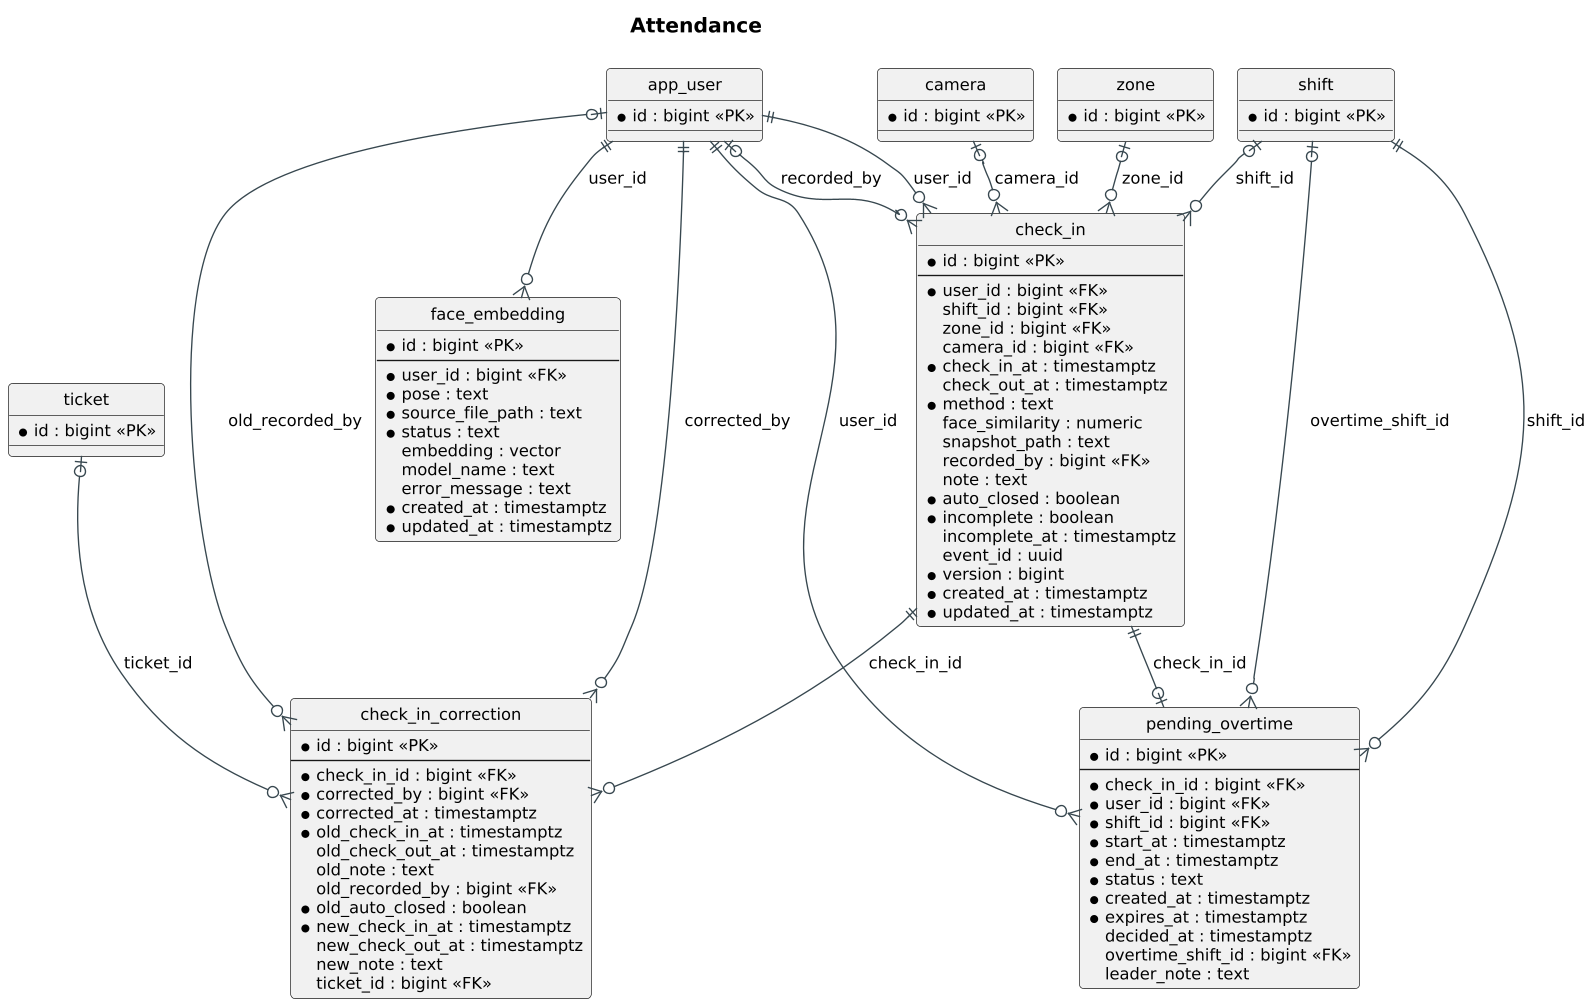

The diagram above was rendered by PlantUML. Its source (embedded in the PNG):
@startuml
!pragma layout smetana
skinparam shadowing false
skinparam defaultFontName Arial
skinparam defaultFontSize 12
skinparam dpi 130
skinparam roundCorner 6
skinparam ArrowColor #37474F
skinparam titleFontSize 15
skinparam titleFontStyle bold
skinparam linetype ortho
hide circle
title Attendance
entity face_embedding {
  * id : bigint <<PK>>
  --
  * user_id : bigint <<FK>>
  * pose : text
  * source_file_path : text
  * status : text
  embedding : vector
  model_name : text
  error_message : text
  * created_at : timestamptz
  * updated_at : timestamptz
}
entity check_in {
  * id : bigint <<PK>>
  --
  * user_id : bigint <<FK>>
  shift_id : bigint <<FK>>
  zone_id : bigint <<FK>>
  camera_id : bigint <<FK>>
  * check_in_at : timestamptz
  check_out_at : timestamptz
  * method : text
  face_similarity : numeric
  snapshot_path : text
  recorded_by : bigint <<FK>>
  note : text
  * auto_closed : boolean
  * incomplete : boolean
  incomplete_at : timestamptz
  event_id : uuid
  * version : bigint
  * created_at : timestamptz
  * updated_at : timestamptz
}
entity check_in_correction {
  * id : bigint <<PK>>
  --
  * check_in_id : bigint <<FK>>
  * corrected_by : bigint <<FK>>
  * corrected_at : timestamptz
  * old_check_in_at : timestamptz
  old_check_out_at : timestamptz
  old_note : text
  old_recorded_by : bigint <<FK>>
  * old_auto_closed : boolean
  * new_check_in_at : timestamptz
  new_check_out_at : timestamptz
  new_note : text
  ticket_id : bigint <<FK>>
}
entity pending_overtime {
  * id : bigint <<PK>>
  --
  * check_in_id : bigint <<FK>>
  * user_id : bigint <<FK>>
  * shift_id : bigint <<FK>>
  * start_at : timestamptz
  * end_at : timestamptz
  * status : text
  * created_at : timestamptz
  * expires_at : timestamptz
  decided_at : timestamptz
  overtime_shift_id : bigint <<FK>>
  leader_note : text
}
entity app_user {
  * id : bigint <<PK>>
}
entity camera {
  * id : bigint <<PK>>
}
entity shift {
  * id : bigint <<PK>>
}
entity ticket {
  * id : bigint <<PK>>
}
entity zone {
  * id : bigint <<PK>>
}
app_user ||--o{ face_embedding : user_id
app_user ||--o{ check_in : user_id
shift |o--o{ check_in : shift_id
zone |o--o{ check_in : zone_id
camera |o--o{ check_in : camera_id
app_user |o--o{ check_in : recorded_by
check_in ||--o{ check_in_correction : check_in_id
app_user ||--o{ check_in_correction : corrected_by
app_user |o--o{ check_in_correction : old_recorded_by
ticket |o--o{ check_in_correction : ticket_id
check_in ||--o| pending_overtime : check_in_id
app_user ||--o{ pending_overtime : user_id
shift ||--o{ pending_overtime : shift_id
shift |o--o{ pending_overtime : overtime_shift_id
@enduml